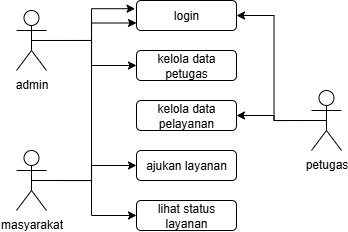

The diagram above was exported from draw.io. Its source (the exported page's mxGraphModel, read from the mxfile embedded in the PNG):
<mxGraphModel dx="562" dy="353" grid="1" gridSize="10" guides="1" tooltips="1" connect="1" arrows="1" fold="1" page="1" pageScale="1" pageWidth="850" pageHeight="1100" math="0" shadow="0">
  <root>
    <mxCell id="0" />
    <mxCell id="1" parent="0" />
    <mxCell id="-3Ed-JqjiOng48mqaqf_-17" style="edgeStyle=orthogonalEdgeStyle;rounded=0;orthogonalLoop=1;jettySize=auto;html=1;exitX=0.5;exitY=0.5;exitDx=0;exitDy=0;exitPerimeter=0;entryX=0;entryY=0.5;entryDx=0;entryDy=0;" edge="1" parent="1" source="-3Ed-JqjiOng48mqaqf_-1" target="-3Ed-JqjiOng48mqaqf_-7">
      <mxGeometry relative="1" as="geometry" />
    </mxCell>
    <mxCell id="-3Ed-JqjiOng48mqaqf_-1" value="admin" style="shape=umlActor;verticalLabelPosition=bottom;verticalAlign=top;html=1;outlineConnect=0;" vertex="1" parent="1">
      <mxGeometry x="100" y="60" width="30" height="60" as="geometry" />
    </mxCell>
    <mxCell id="-3Ed-JqjiOng48mqaqf_-19" style="edgeStyle=orthogonalEdgeStyle;rounded=0;orthogonalLoop=1;jettySize=auto;html=1;exitX=0.5;exitY=0.5;exitDx=0;exitDy=0;exitPerimeter=0;entryX=0;entryY=0.75;entryDx=0;entryDy=0;" edge="1" parent="1" source="-3Ed-JqjiOng48mqaqf_-2" target="-3Ed-JqjiOng48mqaqf_-6">
      <mxGeometry relative="1" as="geometry" />
    </mxCell>
    <mxCell id="-3Ed-JqjiOng48mqaqf_-21" style="edgeStyle=orthogonalEdgeStyle;rounded=0;orthogonalLoop=1;jettySize=auto;html=1;exitX=0.5;exitY=0.5;exitDx=0;exitDy=0;exitPerimeter=0;" edge="1" parent="1" source="-3Ed-JqjiOng48mqaqf_-2" target="-3Ed-JqjiOng48mqaqf_-9">
      <mxGeometry relative="1" as="geometry" />
    </mxCell>
    <mxCell id="-3Ed-JqjiOng48mqaqf_-22" style="edgeStyle=orthogonalEdgeStyle;rounded=0;orthogonalLoop=1;jettySize=auto;html=1;exitX=0.5;exitY=0.5;exitDx=0;exitDy=0;exitPerimeter=0;entryX=0;entryY=0.5;entryDx=0;entryDy=0;" edge="1" parent="1" source="-3Ed-JqjiOng48mqaqf_-2" target="-3Ed-JqjiOng48mqaqf_-10">
      <mxGeometry relative="1" as="geometry" />
    </mxCell>
    <mxCell id="-3Ed-JqjiOng48mqaqf_-2" value="masyarakat" style="shape=umlActor;verticalLabelPosition=bottom;verticalAlign=top;html=1;outlineConnect=0;" vertex="1" parent="1">
      <mxGeometry x="100" y="200" width="30" height="60" as="geometry" />
    </mxCell>
    <mxCell id="-3Ed-JqjiOng48mqaqf_-13" style="edgeStyle=orthogonalEdgeStyle;rounded=0;orthogonalLoop=1;jettySize=auto;html=1;exitX=0.5;exitY=0.5;exitDx=0;exitDy=0;exitPerimeter=0;entryX=1;entryY=0.5;entryDx=0;entryDy=0;" edge="1" parent="1" source="-3Ed-JqjiOng48mqaqf_-3" target="-3Ed-JqjiOng48mqaqf_-6">
      <mxGeometry relative="1" as="geometry" />
    </mxCell>
    <mxCell id="-3Ed-JqjiOng48mqaqf_-15" style="edgeStyle=orthogonalEdgeStyle;rounded=0;orthogonalLoop=1;jettySize=auto;html=1;exitX=0.5;exitY=0.5;exitDx=0;exitDy=0;exitPerimeter=0;entryX=1;entryY=0.5;entryDx=0;entryDy=0;" edge="1" parent="1" source="-3Ed-JqjiOng48mqaqf_-3" target="-3Ed-JqjiOng48mqaqf_-8">
      <mxGeometry relative="1" as="geometry" />
    </mxCell>
    <mxCell id="-3Ed-JqjiOng48mqaqf_-3" value="petugas&lt;span style=&quot;color: rgba(0, 0, 0, 0); font-family: monospace; font-size: 0px; text-align: start;&quot;&gt;%3CmxGraphModel%3E%3Croot%3E%3CmxCell%20id%3D%220%22%2F%3E%3CmxCell%20id%3D%221%22%20parent%3D%220%22%2F%3E%3CmxCell%20id%3D%222%22%20value%3D%22admin%22%20style%3D%22shape%3DumlActor%3BverticalLabelPosition%3Dbottom%3BverticalAlign%3Dtop%3Bhtml%3D1%3BoutlineConnect%3D0%3B%22%20vertex%3D%221%22%20parent%3D%221%22%3E%3CmxGeometry%20x%3D%22100%22%20y%3D%22110%22%20width%3D%2230%22%20height%3D%2260%22%20as%3D%22geometry%22%2F%3E%3C%2FmxCell%3E%3C%2Froot%3E%3C%2FmxGraphModel%3E&lt;/span&gt;" style="shape=umlActor;verticalLabelPosition=bottom;verticalAlign=top;html=1;outlineConnect=0;" vertex="1" parent="1">
      <mxGeometry x="395" y="140" width="30" height="60" as="geometry" />
    </mxCell>
    <mxCell id="-3Ed-JqjiOng48mqaqf_-6" value="login" style="rounded=1;whiteSpace=wrap;html=1;" vertex="1" parent="1">
      <mxGeometry x="220" y="50" width="100" height="30" as="geometry" />
    </mxCell>
    <mxCell id="-3Ed-JqjiOng48mqaqf_-7" value="kelola data petugas" style="rounded=1;whiteSpace=wrap;html=1;" vertex="1" parent="1">
      <mxGeometry x="220" y="100" width="100" height="30" as="geometry" />
    </mxCell>
    <mxCell id="-3Ed-JqjiOng48mqaqf_-8" value="kelola data pelayanan" style="rounded=1;whiteSpace=wrap;html=1;" vertex="1" parent="1">
      <mxGeometry x="220" y="150" width="100" height="30" as="geometry" />
    </mxCell>
    <mxCell id="-3Ed-JqjiOng48mqaqf_-9" value="ajukan layanan" style="rounded=1;whiteSpace=wrap;html=1;" vertex="1" parent="1">
      <mxGeometry x="220" y="200" width="100" height="30" as="geometry" />
    </mxCell>
    <mxCell id="-3Ed-JqjiOng48mqaqf_-10" value="lihat status layanan" style="rounded=1;whiteSpace=wrap;html=1;" vertex="1" parent="1">
      <mxGeometry x="220" y="250" width="100" height="30" as="geometry" />
    </mxCell>
    <mxCell id="-3Ed-JqjiOng48mqaqf_-20" style="edgeStyle=orthogonalEdgeStyle;rounded=0;orthogonalLoop=1;jettySize=auto;html=1;exitX=0.5;exitY=0.5;exitDx=0;exitDy=0;exitPerimeter=0;entryX=-0.014;entryY=0.273;entryDx=0;entryDy=0;entryPerimeter=0;" edge="1" parent="1" source="-3Ed-JqjiOng48mqaqf_-1" target="-3Ed-JqjiOng48mqaqf_-6">
      <mxGeometry relative="1" as="geometry" />
    </mxCell>
  </root>
</mxGraphModel>